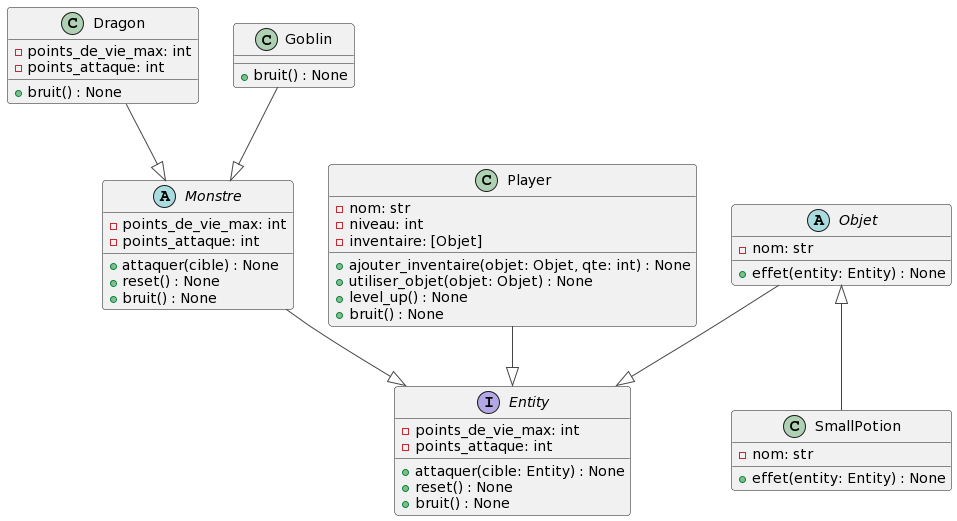

The diagram above was rendered by PlantUML. Its source (embedded in the PNG):
@startuml
!theme vibrant

Interface Entity {
    - points_de_vie_max: int
    - points_attaque: int
    + attaquer(cible: Entity) : None
    + reset() : None
    + bruit() : None
}

abstract class Monstre {
    - points_de_vie_max: int
    - points_attaque: int
    + attaquer(cible) : None
    + reset() : None
    + bruit() : None
}

class Dragon {
    - points_de_vie_max: int
    - points_attaque: int
    + bruit() : None
}

class Goblin {
    + bruit() : None
}

class Player {
    - nom: str
    - niveau: int
    - inventaire: [Objet]
    + ajouter_inventaire(objet: Objet, qte: int) : None
    + utiliser_objet(objet: Objet) : None
    + level_up() : None
    + bruit() : None
}

abstract class Objet {
    - nom: str
    + effet(entity: Entity) : None
}

class SmallPotion {
    - nom: str
    + effet(entity: Entity) : None
}

Dragon --|> Monstre
Goblin --|> Monstre
Monstre --|> Entity
Objet --|> Entity
Player --|> Entity
Objet <|-- SmallPotion
@enduml